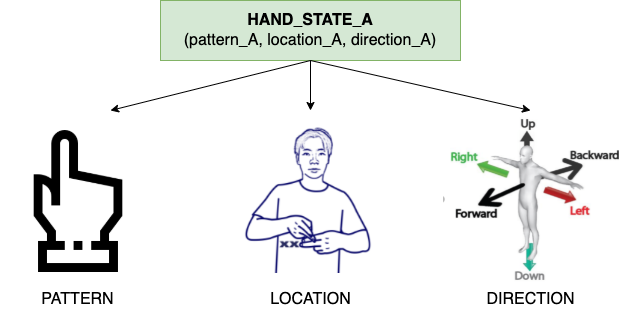

The diagram above was exported from draw.io. Its source (the exported page's mxGraphModel, read from the mxfile embedded in the PNG):
<mxGraphModel dx="841" dy="771" grid="1" gridSize="10" guides="1" tooltips="1" connect="1" arrows="1" fold="1" page="1" pageScale="1" pageWidth="850" pageHeight="1100" math="0" shadow="0">
  <root>
    <mxCell id="0" />
    <mxCell id="1" parent="0" />
    <mxCell id="ZhGGAjylrlHdCartCKy8-1" value="&lt;font style=&quot;font-size: 16px&quot;&gt;&lt;b&gt;HAND_STATE_A&lt;/b&gt;&lt;br&gt;(pattern_A, location_A, direction_A)&lt;/font&gt;" style="rounded=0;whiteSpace=wrap;html=1;fillColor=#d5e8d4;strokeColor=#82b366;" vertex="1" parent="1">
      <mxGeometry x="340" y="210" width="300" height="60" as="geometry" />
    </mxCell>
    <mxCell id="ZhGGAjylrlHdCartCKy8-2" value="" style="endArrow=classic;html=1;rounded=0;exitX=0.5;exitY=1;exitDx=0;exitDy=0;" edge="1" parent="1" source="ZhGGAjylrlHdCartCKy8-1">
      <mxGeometry width="50" height="50" relative="1" as="geometry">
        <mxPoint x="400" y="400" as="sourcePoint" />
        <mxPoint x="290" y="320" as="targetPoint" />
      </mxGeometry>
    </mxCell>
    <mxCell id="ZhGGAjylrlHdCartCKy8-3" value="&lt;meta charset=&quot;utf-8&quot;&gt;&lt;b style=&quot;font-weight: normal&quot; id=&quot;docs-internal-guid-f0dd657d-7fff-d405-c9e7-87dba5880a2c&quot;&gt;&lt;img width=&quot;142px;&quot; height=&quot;142px;&quot; src=&quot;https://lh6.googleusercontent.com/hmWF_VOHXeJlfJ1Y4mzmGYxS_yPNnMgi0INJyJHauw3zlH9IG09hClu85eyiP9g8a6GLhp_1EEE2lUFtctDVOCzq5nDBU_n_D6s5pozqG-JZUrW_gJSLG-qbja5JHaGK-osiKEjF5-0&quot;&gt;&lt;/b&gt;" style="text;whiteSpace=wrap;html=1;rotation=-90;" vertex="1" parent="1">
      <mxGeometry x="200" y="324" width="140" height="180" as="geometry" />
    </mxCell>
    <mxCell id="ZhGGAjylrlHdCartCKy8-4" value="PATTERN" style="text;html=1;align=center;verticalAlign=middle;resizable=0;points=[];autosize=1;strokeColor=none;fillColor=none;fontSize=16;" vertex="1" parent="1">
      <mxGeometry x="212" y="499" width="90" height="20" as="geometry" />
    </mxCell>
    <mxCell id="ZhGGAjylrlHdCartCKy8-5" value="" style="endArrow=classic;html=1;rounded=0;fontSize=16;" edge="1" parent="1">
      <mxGeometry width="50" height="50" relative="1" as="geometry">
        <mxPoint x="490" y="270" as="sourcePoint" />
        <mxPoint x="490" y="320" as="targetPoint" />
      </mxGeometry>
    </mxCell>
    <mxCell id="ZhGGAjylrlHdCartCKy8-6" value="&lt;meta charset=&quot;utf-8&quot;&gt;&lt;b style=&quot;font-weight: normal&quot; id=&quot;docs-internal-guid-ac0df3ad-7fff-de8b-16e5-23e8e1b2ed5b&quot;&gt;&lt;img width=&quot;154px;&quot; height=&quot;156px;&quot; src=&quot;https://lh5.googleusercontent.com/HGH_xd6gxuG6_wi2oMdYvYagiBP1fVk9X53uit0MWXg6VJLhN7XKDCsYT8UxzogY2lwbEJN_o5m2XlP4R0P_jlOaX4nCrSue7ke5Zf0t18pHUxecUngz9fL26ygxOUSP4E7LKD78DOI&quot;&gt;&lt;/b&gt;" style="text;whiteSpace=wrap;html=1;fontSize=16;" vertex="1" parent="1">
      <mxGeometry x="410" y="320" width="110" height="130" as="geometry" />
    </mxCell>
    <mxCell id="ZhGGAjylrlHdCartCKy8-7" value="LOCATION&lt;br&gt;" style="text;html=1;align=center;verticalAlign=middle;resizable=0;points=[];autosize=1;strokeColor=none;fillColor=none;fontSize=16;" vertex="1" parent="1">
      <mxGeometry x="440" y="499" width="100" height="20" as="geometry" />
    </mxCell>
    <mxCell id="ZhGGAjylrlHdCartCKy8-8" value="&lt;meta charset=&quot;utf-8&quot;&gt;&lt;b style=&quot;font-weight: normal&quot; id=&quot;docs-internal-guid-3e79abbd-7fff-b2fe-f06f-bf0f515df15c&quot;&gt;&lt;img width=&quot;176px;&quot; height=&quot;168px;&quot; src=&quot;https://lh3.googleusercontent.com/SDmMlApw56HkljnDkKlPz87f7UUf2mFLK0V-suQ2-qhhTeVpaA05SsJ6EnrdP0AVAV-wjKdmzgUH_tKaMlLgtB8ygsZ50uZHc-cVq18LQtjI9fo3lJMfY3HoHUvOw24MfT9WWoNv0Lc&quot;&gt;&lt;/b&gt;" style="endArrow=classic;html=1;rounded=0;fontSize=16;exitX=0.5;exitY=1;exitDx=0;exitDy=0;" edge="1" parent="1" source="ZhGGAjylrlHdCartCKy8-1">
      <mxGeometry x="1" y="-90" width="50" height="50" relative="1" as="geometry">
        <mxPoint x="440" y="370" as="sourcePoint" />
        <mxPoint x="710" y="320" as="targetPoint" />
        <mxPoint x="20" y="2" as="offset" />
      </mxGeometry>
    </mxCell>
    <mxCell id="ZhGGAjylrlHdCartCKy8-9" value="DIRECTION&lt;br&gt;" style="text;html=1;align=center;verticalAlign=middle;resizable=0;points=[];autosize=1;strokeColor=none;fillColor=none;fontSize=16;" vertex="1" parent="1">
      <mxGeometry x="660" y="499" width="100" height="20" as="geometry" />
    </mxCell>
  </root>
</mxGraphModel>